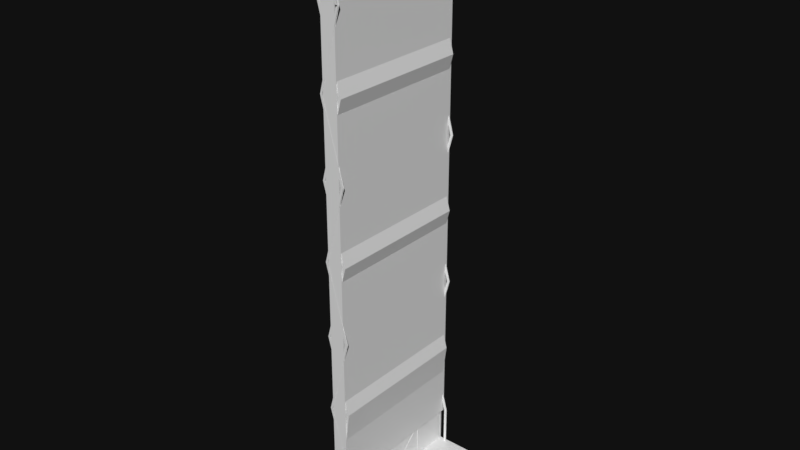 # Source: iss_eatcs_1x1.blend  (saved by Blender 4.2.66; exported with 4.5.12 LTS)
import bpy
from mathutils import Matrix  # noqa: F401  (used for matrix-valued properties, if any)

bpy.ops.wm.read_factory_settings(use_empty=True)
scene = bpy.context.scene
scene.name = 'Scene'

# ---- collections
col_collection_1 = bpy.data.collections.new('Collection 1'); scene.collection.children.link(col_collection_1)

# ---- materials (node trees are filled in below, after node groups)
mat_col = bpy.data.materials.new('col')
mat_iss_eatcs_1x1 = bpy.data.materials.new('iss_eatcs_1x1')

# ---- material node trees
mat_col.use_nodes = True; mat_col.node_tree.nodes.clear()
_N = mat_col.node_tree.nodes; _L = mat_col.node_tree.links
n0 = _N.new('ShaderNodeBsdfPrincipled'); n0.name = 'BSDF guidée'; n0.location = (10, 300)
n1 = _N.new('ShaderNodeOutputMaterial'); n1.name = 'Sortie matériau'; n1.location = (300, 300)
_L.new(n0.outputs[0], n1.inputs[0])
n1.is_active_output = True
mat_iss_eatcs_1x1.use_nodes = True; mat_iss_eatcs_1x1.node_tree.nodes.clear()
_N = mat_iss_eatcs_1x1.node_tree.nodes; _L = mat_iss_eatcs_1x1.node_tree.links
n0 = _N.new('ShaderNodeBsdfPrincipled'); n0.name = 'BSDF guidée'; n0.location = (10, 300)
n1 = _N.new('ShaderNodeOutputMaterial'); n1.name = 'Sortie matériau'; n1.location = (300, 300)
_L.new(n0.outputs[0], n1.inputs[0])
n1.is_active_output = True

# ---- world
world_world = bpy.data.worlds.new('World'); scene.world = world_world
world_world.color = (0.005601, 0.005601, 0.005601)
world_world.use_sun_shadow = False
world_world.sun_shadow_jitter_overblur = 0.0
world_world.cycles.sampling_method = 'MANUAL'

# ---- meshes
me_cube_001 = bpy.data.meshes.new('Cube.001')
me_cube_001.from_pydata([(-0.3456, -1.11, -0.7442), (-0.3456, -1.11, -0.5939), (-0.3456, 1.176, -0.7442), (-0.3456, 1.176, -0.5939), (0.5998, -1.11, -0.7442), (0.5998, -1.11, -0.5939), (0.5998, 1.176, -0.7442), (0.5998, 1.176, -0.5939)], [], [(0, 1, 3, 2), (2, 3, 7, 6), (6, 7, 5, 4), (4, 5, 1, 0), (2, 6, 4, 0), (7, 3, 1, 5)])
_uv = me_cube_001.uv_layers.new(name='CarteUV')
_uv.uv.foreach_set('vector', [0.375, 0.0, 0.625, 0.0, 0.625, 0.25, 0.375, 0.25, 0.375, 0.25, 0.625, 0.25, 0.625, 0.5, 0.375, 0.5, 0.375, 0.5, 0.625, 0.5, 0.625, 0.75, 0.375, 0.75, 0.375, 0.75, 0.625, 0.75, 0.625, 1.0, 0.375, 1.0, 0.125, 0.5, 0.375, 0.5, 0.375, 0.75, 0.125, 0.75, 0.625, 0.5, 0.875, 0.5, 0.875, 0.75, 0.625, 0.75])
me_cube_001.materials.append(mat_col)
me_cube_001.update()
me_cube_002 = bpy.data.meshes.new('Cube.002')
me_cube_002.from_pydata([(-0.1029, -1.137, -0.6161), (-0.1029, -1.137, 0.01838), (-0.1029, 1.179, -0.6161), (-0.1029, 1.179, 0.01838), (0.004025, -1.137, -0.6161), (0.004025, -1.137, 0.01838), (0.004025, 1.179, -0.6161), (0.004025, 1.179, 0.01838)], [], [(0, 1, 3, 2), (2, 3, 7, 6), (6, 7, 5, 4), (4, 5, 1, 0), (2, 6, 4, 0), (7, 3, 1, 5)])
_uv = me_cube_002.uv_layers.new(name='CarteUV')
_uv.uv.foreach_set('vector', [0.375, 0.0, 0.625, 0.0, 0.625, 0.25, 0.375, 0.25, 0.375, 0.25, 0.625, 0.25, 0.625, 0.5, 0.375, 0.5, 0.375, 0.5, 0.625, 0.5, 0.625, 0.75, 0.375, 0.75, 0.375, 0.75, 0.625, 0.75, 0.625, 1.0, 0.375, 1.0, 0.125, 0.5, 0.375, 0.5, 0.375, 0.75, 0.125, 0.75, 0.625, 0.5, 0.875, 0.5, 0.875, 0.75, 0.625, 0.75])
me_cube_002.materials.append(mat_col)
me_cube_002.update()
me_s6_ani = bpy.data.meshes.new('s6-ani')
me_s6_ani.from_pydata([(0.6011, 1.11, -2.358), (0.6011, 1.11, -2.436), (-0.3587, 1.11, -2.436), (-0.3587, 1.11, -2.358), (0.6011, 1.184, -2.436), (-0.3587, 1.184, -2.436), (0.6011, 1.184, -2.502), (-0.3587, 1.184, -2.502), (0.601, -1.139, -2.502), (-0.3588, -1.139, -2.502), (0.601, -1.139, -2.436), (-0.3588, -1.139, -2.436), (0.601, -1.065, -2.436), (-0.3588, -1.065, -2.436), (0.601, -1.065, -2.358), (-0.3588, -1.065, -2.358), (0.007708, 1.185, -1.854), (0.007708, 1.185, -2.358), (0.007705, 1.135, -1.854), (0.007705, 1.135, -1.753), (0.007589, -1.089, -1.753), (0.007589, -1.089, -1.854), (0.007586, -1.139, -1.854), (0.007586, -1.139, -2.358), (0.007679, 0.6436, -1.787), (0.007706, 1.151, -2.301), (0.007704, 1.102, -1.787), (0.007704, 1.102, -1.887), (0.007706, 1.151, -1.887), (0.007678, 0.6202, -2.325), (0.007705, 1.128, -2.325), (0.007678, 0.6202, -1.81), (0.007677, 0.5871, -2.325), (0.007677, 0.5871, -1.81), (0.00765, 0.07929, -2.325), (0.007649, 0.05589, -2.301), (0.007675, 0.5635, -1.787), (0.007649, 0.05589, -1.787), (0.007645, -0.01048, -2.301), (0.007645, -0.01048, -1.787), (0.007619, -0.5183, -1.787), (0.007644, -0.03405, -2.325), (0.007617, -0.5417, -1.81), (0.007617, -0.5417, -2.325), (0.007615, -0.5748, -2.325), (0.007615, -0.5748, -1.81), (0.007589, -1.083, -2.325), (0.007587, -1.106, -2.301), (0.007614, -0.5984, -1.787), (0.007587, -1.106, -1.887), (0.00759, -1.056, -1.887), (0.00759, -1.056, -1.787), (0.1041, 1.135, -2.358), (0.1041, 1.135, -1.753), (0.1041, 1.151, -1.753), (0.1041, 1.151, -2.358), (0.1384, 1.135, -1.753), (0.1384, 1.151, -1.753), (0.1384, 1.135, -2.358), (0.1384, 1.151, -2.358), (0.1039, -1.106, -2.358), (0.1039, -1.106, -1.753), (0.1039, -1.089, -1.753), (0.1039, -1.089, -2.358), (0.1383, -1.106, -1.753), (0.1383, -1.089, -1.753), (0.1383, -1.106, -2.358), (0.1383, -1.089, -2.358), (-0.1076, -1.056, -1.885), (-0.1076, -1.056, -1.784), (-0.1076, -0.5182, -1.784), (-0.1076, -0.5416, -1.808), (-0.1076, -0.5748, -1.808), (-0.1076, -1.089, -1.751), (-0.1076, -0.03404, -2.322), (-0.1076, -0.5416, -2.322), (-0.1076, -0.5984, -1.784), (-0.1076, 0.6202, -1.808), (-0.1076, 0.5871, -1.808), (-0.1076, 0.07929, -2.322), (-0.1076, 0.5871, -2.322), (-0.1076, 0.0559, -2.299), (-0.1076, 0.5635, -1.784), (-0.1076, 0.0559, -1.784), (-0.1076, -0.01048, -1.784), (-0.1076, -0.01048, -2.299), (-0.1076, -1.139, -2.356), (-0.1076, 0.6202, -2.322), (-0.1075, 0.6436, -1.784), (-0.1075, 1.135, -1.851), (-0.1075, 1.135, -1.751), (-0.1076, -1.106, -2.299), (-0.1075, 1.128, -2.322), (-0.1076, -1.083, -2.322), (-0.1075, 1.102, -1.885), (-0.1075, 1.151, -1.885), (-0.1076, -0.5748, -2.322), (-0.1075, 1.151, -2.299), (-0.1076, -1.106, -1.885), (-0.1075, 1.102, -1.784), (-0.1075, 1.185, -1.851), (-0.1075, 1.185, -2.356), (-0.1076, -1.089, -1.851), (-0.1076, -1.139, -1.851)], [], [(57, 59, 55, 54), (53, 58, 56), (53, 52, 58), (65, 67, 63, 62), (61, 66, 64), (61, 60, 66), (3, 0, 1, 2), (2, 1, 4, 5), (5, 4, 6, 7), (7, 6, 8, 9), (9, 8, 10, 11), (11, 10, 12, 13), (13, 12, 14, 15), (15, 14, 0, 3), (15, 3, 2, 13), (7, 9, 13, 2), (0, 14, 12, 1), (8, 6, 1, 12), (32, 29, 31, 33), (37, 39, 38, 35), (44, 43, 42, 45), (41, 38, 40, 42), (33, 36, 35, 34), (16, 18, 27, 28), (22, 49, 50, 21), (31, 24, 36, 33), (41, 34, 35, 38), (42, 40, 48, 45), (27, 18, 19, 26), (20, 21, 50, 51), (28, 25, 17, 16), (49, 22, 23, 47), (23, 46, 45, 48), (24, 31, 17, 25), (23, 17, 30, 29), (19, 20, 37, 36), (67, 66, 60, 63), (9, 11, 13), (2, 5, 7), (6, 4, 1), (12, 10, 8), (20, 51, 48), (48, 40, 20), (23, 48, 47), (24, 19, 36), (19, 24, 26), (31, 30, 17), (41, 23, 34), (41, 43, 23), (32, 23, 29), (32, 34, 23), (40, 39, 37), (40, 37, 20), (44, 23, 43), (44, 46, 23), (80, 78, 77, 87), (83, 81, 85, 84), (96, 72, 71, 75), (74, 71, 70, 85), (78, 79, 81, 82), (100, 95, 94, 89), (103, 102, 68, 98), (77, 78, 82, 88), (74, 85, 81, 79), (71, 72, 76, 70), (94, 99, 90, 89), (73, 69, 68, 102), (95, 100, 101, 97), (98, 91, 86, 103), (86, 76, 72, 93), (88, 97, 101, 77), (86, 87, 92, 101), (90, 82, 83, 73), (73, 76, 69), (76, 73, 70), (86, 91, 76), (88, 82, 90), (90, 99, 88), (77, 101, 92), (74, 79, 86), (74, 86, 75), (80, 87, 86), (80, 86, 79), (70, 83, 84), (70, 73, 83), (96, 75, 86), (96, 86, 93), (23, 86, 101, 17), (47, 91, 98, 49), (42, 71, 74, 41), (35, 81, 83, 37), (29, 87, 77, 31), (19, 90, 73, 20), (17, 101, 100, 16), (24, 88, 99, 26), (20, 73, 102, 21), (46, 93, 72, 45), (18, 89, 90, 19), (51, 69, 76, 48), (37, 83, 82, 36), (45, 72, 96, 44), (26, 99, 94, 27), (22, 103, 86, 23), (34, 79, 78, 33), (48, 76, 91, 47), (41, 74, 75, 43), (31, 77, 92, 30), (33, 78, 80, 32), (40, 70, 84, 39), (44, 96, 93, 46), (39, 84, 85, 38), (21, 102, 103, 22), (49, 98, 68, 50), (38, 85, 70, 40), (43, 75, 71, 42), (16, 100, 89, 18), (27, 94, 95, 28), (32, 80, 79, 34), (50, 68, 69, 51), (25, 97, 88, 24), (36, 82, 81, 35), (28, 95, 97, 25), (30, 92, 87, 29)])
_uv = me_s6_ani.uv_layers.new(name='CarteUV')
_uv.uv.foreach_set('vector', [0.8004, 0.8576, 0.8004, 0.9314, 0.7962, 0.9314, 0.7962, 0.8576, 0.7953, 0.8576, 0.7912, 0.9314, 0.7912, 0.8576, 0.7953, 0.8576, 0.7953, 0.9314, 0.7912, 0.9314, 0.9526, 0.2846, 0.9526, 0.3584, 0.9484, 0.3584, 0.9484, 0.2846, 0.9526, 0.3592, 0.9484, 0.4331, 0.9484, 0.3592, 0.9526, 0.3592, 0.9526, 0.4331, 0.9484, 0.4331, 0.9191, 0.4016, 0.9191, 0.2846, 0.9286, 0.2846, 0.9286, 0.4016, 0.9386, 0.4024, 0.9386, 0.5194, 0.9295, 0.5194, 0.9295, 0.4024, 0.9394, 0.5195, 0.9394, 0.4024, 0.9475, 0.4024, 0.9475, 0.5195, 0.8013, 0.0004356, 0.9183, 0.0004496, 0.9183, 0.2837, 0.8013, 0.2837, 0.9475, 0.2846, 0.9475, 0.4016, 0.9394, 0.4016, 0.9394, 0.2846, 0.9386, 0.2846, 0.9386, 0.4016, 0.9295, 0.4016, 0.9295, 0.2846, 0.9286, 0.4024, 0.9286, 0.5195, 0.9191, 0.5195, 0.9191, 0.4024, 0.9183, 0.5497, 0.8013, 0.5496, 0.8013, 0.2846, 0.9183, 0.2846, 0.9191, 0.2746, 0.9191, 0.009519, 0.9286, 0.009519, 0.9286, 0.2746, 0.9367, 0.0004355, 0.9367, 0.2837, 0.9286, 0.2746, 0.9286, 0.009519, 0.9551, 0.009499, 0.9551, 0.2746, 0.9457, 0.2746, 0.9457, 0.009499, 0.9376, 0.2837, 0.9376, 0.0004355, 0.9457, 0.009499, 0.9457, 0.2746, 0.8054, 0.6234, 0.8054, 0.6193, 0.8681, 0.6193, 0.8681, 0.6234, 0.871, 0.6881, 0.871, 0.6962, 0.8083, 0.6962, 0.8083, 0.6881, 0.8054, 0.765, 0.8054, 0.761, 0.8681, 0.761, 0.8681, 0.765, 0.8054, 0.6991, 0.8083, 0.6962, 0.871, 0.7581, 0.8681, 0.761, 0.8681, 0.6234, 0.871, 0.6262, 0.8083, 0.6881, 0.8054, 0.6853, 0.8628, 0.5505, 0.8628, 0.5566, 0.8587, 0.5606, 0.8587, 0.5546, 0.8628, 0.8338, 0.8587, 0.8298, 0.8587, 0.8237, 0.8628, 0.8278, 0.8681, 0.6193, 0.871, 0.6165, 0.871, 0.6262, 0.8681, 0.6234, 0.8054, 0.6991, 0.8054, 0.6853, 0.8083, 0.6881, 0.8083, 0.6962, 0.8681, 0.761, 0.871, 0.7581, 0.871, 0.7679, 0.8681, 0.765, 0.8587, 0.5606, 0.8628, 0.5566, 0.8751, 0.5566, 0.871, 0.5606, 0.8751, 0.8278, 0.8628, 0.8278, 0.8587, 0.8237, 0.871, 0.8237, 0.8587, 0.5546, 0.8083, 0.5546, 0.8013, 0.5505, 0.8628, 0.5505, 0.8587, 0.8298, 0.8628, 0.8338, 0.8013, 0.8338, 0.8083, 0.8298, 0.8013, 0.8338, 0.8054, 0.8269, 0.8681, 0.765, 0.871, 0.7679, 0.871, 0.6165, 0.8681, 0.6193, 0.8013, 0.5505, 0.8083, 0.5546, 0.8013, 0.8338, 0.8013, 0.5505, 0.8054, 0.5574, 0.8054, 0.6193, 0.8751, 0.5566, 0.8751, 0.8278, 0.871, 0.6881, 0.871, 0.6262, 0.6511, 0.9331, 0.6491, 0.9331, 0.6491, 0.9289, 0.6511, 0.9289, 0.9367, 0.2837, 0.9286, 0.2837, 0.9286, 0.2746, 0.9286, 0.009519, 0.9286, 0.0004355, 0.9367, 0.0004355, 0.9376, 0.0004355, 0.9457, 0.0004355, 0.9457, 0.009499, 0.9457, 0.2746, 0.9457, 0.2837, 0.9376, 0.2837, 0.8751, 0.8278, 0.871, 0.8237, 0.871, 0.7679, 0.871, 0.7679, 0.871, 0.7581, 0.8751, 0.8278, 0.8013, 0.8338, 0.871, 0.7679, 0.8083, 0.8298, 0.871, 0.6165, 0.8751, 0.5566, 0.871, 0.6262, 0.8751, 0.5566, 0.871, 0.6165, 0.871, 0.5606, 0.8681, 0.6193, 0.8054, 0.5574, 0.8013, 0.5505, 0.8054, 0.6991, 0.8013, 0.8338, 0.8054, 0.6853, 0.8054, 0.6991, 0.8054, 0.761, 0.8013, 0.8338, 0.8054, 0.6234, 0.8013, 0.8338, 0.8054, 0.6193, 0.8054, 0.6234, 0.8054, 0.6853, 0.8013, 0.8338, 0.8153, 0.9047, 0.8153, 0.8428, 0.8153, 0.8347, 0.871, 0.7581, 0.871, 0.6881, 0.8751, 0.8278, 0.8054, 0.765, 0.8013, 0.8338, 0.8054, 0.761, 0.8054, 0.765, 0.8054, 0.8269, 0.8013, 0.8338, 0.9457, 0.6234, 0.883, 0.6234, 0.883, 0.6193, 0.9457, 0.6193, 0.8801, 0.6881, 0.9428, 0.6881, 0.9428, 0.6962, 0.8801, 0.6962, 0.9457, 0.765, 0.883, 0.765, 0.883, 0.761, 0.9457, 0.761, 0.9457, 0.6991, 0.883, 0.761, 0.8801, 0.7581, 0.9428, 0.6962, 0.883, 0.6234, 0.9457, 0.6853, 0.9428, 0.6881, 0.8801, 0.6262, 0.8883, 0.5505, 0.8924, 0.5546, 0.8924, 0.5606, 0.8883, 0.5566, 0.8883, 0.8338, 0.8883, 0.8278, 0.8924, 0.8237, 0.8924, 0.8298, 0.883, 0.6193, 0.883, 0.6234, 0.8801, 0.6262, 0.8801, 0.6165, 0.9457, 0.6991, 0.9428, 0.6962, 0.9428, 0.6881, 0.9457, 0.6853, 0.883, 0.761, 0.883, 0.765, 0.8801, 0.7679, 0.8801, 0.7581, 0.8924, 0.5606, 0.8801, 0.5606, 0.876, 0.5566, 0.8883, 0.5566, 0.876, 0.8278, 0.8801, 0.8237, 0.8924, 0.8237, 0.8883, 0.8278, 0.8924, 0.5546, 0.8883, 0.5505, 0.9498, 0.5505, 0.9428, 0.5546, 0.8924, 0.8298, 0.9428, 0.8298, 0.9498, 0.8338, 0.8883, 0.8338, 0.9498, 0.8338, 0.8801, 0.7679, 0.883, 0.765, 0.9457, 0.8269, 0.8801, 0.6165, 0.9428, 0.5546, 0.9498, 0.5505, 0.883, 0.6193, 0.9498, 0.8338, 0.9457, 0.6193, 0.9457, 0.5574, 0.9498, 0.5505, 0.876, 0.5566, 0.8801, 0.6262, 0.8801, 0.6881, 0.876, 0.8278, 0.876, 0.8278, 0.8801, 0.7679, 0.8801, 0.8237, 0.8801, 0.7679, 0.876, 0.8278, 0.8801, 0.7581, 0.9498, 0.8338, 0.9428, 0.8298, 0.8801, 0.7679, 0.8801, 0.6165, 0.8801, 0.6262, 0.876, 0.5566, 0.876, 0.5566, 0.8801, 0.5606, 0.8801, 0.6165, 0.883, 0.6193, 0.9498, 0.5505, 0.9457, 0.5574, 0.9457, 0.6991, 0.9457, 0.6853, 0.9498, 0.8338, 0.9457, 0.6991, 0.9498, 0.8338, 0.9457, 0.761, 0.9457, 0.6234, 0.9457, 0.6193, 0.9498, 0.8338, 0.9457, 0.6234, 0.9498, 0.8338, 0.9457, 0.6853, 0.7903, 0.9276, 0.7903, 0.8576, 0.7903, 0.8657, 0.8801, 0.7581, 0.876, 0.8278, 0.8801, 0.6881, 0.9457, 0.765, 0.9457, 0.761, 0.9498, 0.8338, 0.9457, 0.765, 0.9498, 0.8338, 0.9457, 0.8269, 0.9647, 0.8338, 0.9506, 0.8338, 0.9506, 0.5505, 0.9647, 0.5505, 0.7875, 0.9721, 0.7734, 0.9718, 0.7734, 0.9214, 0.7875, 0.9217, 0.8311, 0.835, 0.8452, 0.8347, 0.8452, 0.8974, 0.8311, 0.8977, 0.9496, 0.8977, 0.9356, 0.8974, 0.9356, 0.8347, 0.9496, 0.835, 0.875, 0.8977, 0.861, 0.8974, 0.861, 0.8347, 0.875, 0.835, 0.956, 0.0004356, 0.9701, 0.0004358, 0.9701, 0.2716, 0.956, 0.2716, 0.8452, 0.9604, 0.8311, 0.9601, 0.8311, 0.8986, 0.8452, 0.8989, 0.8153, 0.9614, 0.8013, 0.9614, 0.8013, 0.9056, 0.8153, 0.9056, 0.9206, 0.9278, 0.9206, 0.9138, 0.9329, 0.914, 0.9329, 0.9281, 0.7875, 0.9206, 0.7734, 0.9203, 0.7734, 0.8576, 0.7875, 0.8578, 0.6301, 0.9432, 0.6301, 0.9292, 0.6424, 0.9289, 0.6424, 0.943, 0.7725, 0.9772, 0.7585, 0.9772, 0.7585, 0.9214, 0.7725, 0.9214, 0.9496, 0.9605, 0.9356, 0.9605, 0.9356, 0.8986, 0.9496, 0.8986, 0.8759, 0.835, 0.8899, 0.8347, 0.8899, 0.8974, 0.8759, 0.8977, 0.9191, 0.5344, 0.9191, 0.5203, 0.9314, 0.5206, 0.9314, 0.5346, 0.9505, 0.8989, 0.9645, 0.8986, 0.9645, 0.9601, 0.9505, 0.9604, 0.9347, 0.8977, 0.9206, 0.8974, 0.9206, 0.8347, 0.9347, 0.835, 0.861, 0.8989, 0.875, 0.8986, 0.875, 0.9613, 0.861, 0.9616, 0.9057, 0.8986, 0.9198, 0.8986, 0.9198, 0.9605, 0.9057, 0.9605, 0.8162, 0.835, 0.8302, 0.8347, 0.8302, 0.8974, 0.8162, 0.8977, 0.8908, 0.835, 0.9048, 0.8347, 0.9048, 0.8974, 0.8908, 0.8977, 0.8153, 0.9047, 0.8013, 0.9047, 0.8013, 0.8428, 0.8153, 0.8428, 0.8759, 0.8986, 0.8899, 0.8986, 0.8899, 0.9605, 0.8759, 0.9605, 0.8162, 0.8989, 0.8302, 0.8986, 0.8302, 0.9613, 0.8162, 0.9616, 0.9261, 0.5496, 0.9261, 0.5355, 0.9322, 0.5355, 0.9322, 0.5496, 0.9323, 0.5344, 0.9323, 0.5203, 0.9384, 0.5203, 0.9384, 0.5344, 0.7725, 0.9206, 0.7585, 0.9203, 0.7585, 0.8576, 0.7725, 0.8578, 0.9198, 0.8977, 0.9057, 0.8974, 0.9057, 0.8347, 0.9198, 0.835, 0.933, 0.5496, 0.933, 0.5355, 0.9391, 0.5355, 0.9391, 0.5496, 0.9191, 0.5496, 0.9191, 0.5355, 0.9252, 0.5355, 0.9252, 0.5496, 0.8908, 0.8986, 0.9049, 0.8986, 0.9049, 0.9605, 0.8908, 0.9605, 0.9206, 0.9129, 0.9206, 0.8988, 0.9329, 0.8986, 0.9329, 0.9126, 0.8601, 0.8977, 0.846, 0.8974, 0.846, 0.8347, 0.8601, 0.835, 0.846, 0.8989, 0.8601, 0.8986, 0.8601, 0.9613, 0.846, 0.9616, 0.9654, 0.8361, 0.9795, 0.8358, 0.9795, 0.8862, 0.9654, 0.8865, 0.9505, 0.8358, 0.9645, 0.8358, 0.9645, 0.8977, 0.9505, 0.8977])
me_s6_ani.materials.append(mat_iss_eatcs_1x1)
me_s6_ani.use_remesh_preserve_volume = False
me_s6_ani.use_remesh_preserve_attributes = False
me_s6_ani.use_mirror_vertex_groups = False
me_s6_ani.update()
me_s6_ani_002 = bpy.data.meshes.new('s6-ani.002')
me_s6_ani_002.from_pydata([(0.1041, 1.135, 0.001125), (0.1041, 1.151, 0.001125), (-0.2054, 1.135, 1.172), (-0.2054, 1.151, 1.172), (0.1041, 1.135, 2.342), (0.1041, 1.151, 2.342), (-0.2054, 1.135, 3.513), (-0.2054, 1.151, 3.513), (0.1041, 1.135, 4.683), (0.1041, 1.151, 4.683), (-0.2054, 1.135, 5.854), (-0.2054, 1.151, 5.854), (0.1041, 1.135, 7.024), (0.1041, 1.151, 7.024), (-0.05066, 1.135, 7.609), (-0.05066, 1.151, 7.609), (-0.01631, 1.135, 7.609), (-0.01631, 1.151, 7.609), (0.1384, 1.135, 7.024), (0.1384, 1.151, 7.024), (-0.171, 1.135, 5.854), (-0.171, 1.151, 5.854), (0.1384, 1.135, 4.683), (0.1384, 1.151, 4.683), (-0.171, 1.135, 3.513), (-0.171, 1.151, 3.513), (0.1384, 1.135, 2.342), (0.1384, 1.151, 2.342), (-0.171, 1.135, 1.172), (-0.171, 1.151, 1.172), (0.1384, 1.135, 0.001125), (0.1384, 1.151, 0.001125), (-0.06195, -1.089, 0.001125), (0.08907, -1.089, 1.163), (0.08919, 1.135, 1.163), (-0.06184, 1.135, 0.001125), (-0.2227, -1.089, 2.342), (-0.2226, 1.135, 2.342), (0.08677, -1.089, 3.513), (0.08689, 1.135, 3.513), (-0.2227, -1.089, 4.683), (-0.2226, 1.135, 4.683), (0.08677, -1.089, 5.854), (0.08689, 1.135, 5.854), (-0.2227, -1.089, 7.024), (-0.2226, 1.135, 7.024), (0.08677, -1.089, 8.195), (0.08689, 1.135, 8.195), (0.1211, -1.089, 8.195), (0.1212, 1.135, 8.195), (-0.1883, -1.089, 7.024), (-0.1882, 1.135, 7.024), (0.1211, -1.089, 5.854), (0.1212, 1.135, 5.854), (-0.1883, -1.089, 4.683), (-0.1882, 1.135, 4.683), (0.1211, -1.089, 3.513), (0.1212, 1.135, 3.513), (-0.1883, -1.089, 2.342), (-0.1882, 1.135, 2.342), (0.1211, -1.089, 1.172), (0.1212, 1.135, 1.172), (-0.02765, -1.089, 0.001125), (-0.02753, 1.135, 0.001125), (0.1039, -1.106, 0.001125), (0.1039, -1.089, 0.001125), (-0.2055, -1.106, 1.172), (-0.2055, -1.089, 1.172), (0.1039, -1.106, 2.342), (0.1039, -1.089, 2.342), (-0.2055, -1.106, 3.513), (-0.2055, -1.089, 3.513), (0.1039, -1.106, 4.683), (0.1039, -1.089, 4.683), (-0.2055, -1.106, 5.854), (-0.2055, -1.089, 5.854), (0.1039, -1.106, 7.024), (0.1039, -1.089, 7.024), (-0.05078, -1.106, 7.609), (-0.05078, -1.089, 7.609), (-0.01643, -1.106, 7.609), (-0.01642, -1.089, 7.609), (0.1383, -1.106, 7.024), (0.1383, -1.089, 7.024), (-0.1712, -1.106, 5.854), (-0.1712, -1.089, 5.854), (0.1383, -1.106, 4.683), (0.1383, -1.089, 4.683), (-0.1712, -1.106, 3.513), (-0.1712, -1.089, 3.513), (0.1383, -1.106, 2.342), (0.1383, -1.089, 2.342), (-0.1712, -1.106, 1.172), (-0.1712, -1.089, 1.172), (0.1383, -1.106, 0.001125), (0.1383, -1.089, 0.001125), (0.1034, -1.13, 7.024), (-0.05137, -1.13, 7.609), (-0.01701, -1.13, 7.609), (0.1377, -1.13, 7.024)], [], [(14, 16, 17, 15), (1, 29, 31), (27, 29, 3, 5), (5, 25, 27), (29, 1, 3), (23, 25, 7, 9), (9, 21, 23), (25, 5, 7), (19, 21, 11, 13), (13, 17, 19), (21, 9, 11), (13, 15, 17), (30, 28, 2, 0), (28, 4, 2), (6, 4, 26, 24), (24, 8, 6), (4, 28, 26), (10, 8, 22, 20), (20, 12, 10), (8, 24, 22), (18, 16, 14, 12), (12, 20, 18), (78, 80, 81, 79), (65, 93, 95), (91, 93, 67, 69), (69, 89, 91), (93, 65, 67), (87, 89, 71, 73), (73, 85, 87), (89, 69, 71), (83, 85, 75, 77), (77, 81, 83), (85, 73, 75), (77, 79, 81), (94, 92, 66, 64), (92, 68, 66), (70, 68, 90, 88), (88, 72, 70), (68, 92, 90), (74, 72, 86, 84), (84, 76, 74), (72, 88, 86), (76, 84, 82), (63, 62, 32, 35), (99, 98, 97, 96), (32, 33, 34, 35), (33, 36, 37, 34), (36, 38, 39, 37), (38, 40, 41, 39), (40, 42, 43, 41), (42, 44, 45, 43), (44, 46, 47, 45), (46, 48, 49, 47), (48, 50, 51, 49), (50, 52, 53, 51), (52, 54, 55, 53), (54, 56, 57, 55), (56, 58, 59, 57), (58, 60, 61, 59), (60, 62, 63, 61), (54, 52, 50, 48, 46, 44, 42, 40, 38, 36, 33, 32, 62, 60, 58, 56), (57, 59, 61, 63, 35, 34, 37, 39, 41, 43, 45, 47, 49, 51, 53, 55)])
_uv = me_s6_ani_002.uv_layers.new(name='CarteUV')
_uv.uv.foreach_set('vector', [0.6462, 0.9331, 0.6462, 0.9289, 0.6482, 0.9289, 0.6482, 0.9331, 0.6678, 0.928, 0.6343, 0.7853, 0.672, 0.928, 0.672, 0.6426, 0.6343, 0.7853, 0.6301, 0.7853, 0.6678, 0.6426, 0.6678, 0.6426, 0.6343, 0.4999, 0.672, 0.6426, 0.6343, 0.7853, 0.6678, 0.928, 0.6301, 0.7853, 0.672, 0.3572, 0.6343, 0.4999, 0.6301, 0.4999, 0.6678, 0.3572, 0.6678, 0.3572, 0.6343, 0.2145, 0.672, 0.3572, 0.6343, 0.4999, 0.6678, 0.6426, 0.6301, 0.4999, 0.672, 0.07179, 0.6343, 0.2145, 0.6301, 0.2145, 0.6678, 0.07179, 0.6678, 0.07179, 0.6532, 0.0004356, 0.672, 0.07179, 0.6343, 0.2145, 0.6678, 0.3572, 0.6301, 0.2145, 0.6678, 0.07179, 0.649, 0.0004356, 0.6532, 0.0004356, 0.7157, 0.928, 0.7534, 0.7853, 0.7576, 0.7853, 0.7199, 0.928, 0.7534, 0.7853, 0.7199, 0.6426, 0.7576, 0.7853, 0.7576, 0.4999, 0.7199, 0.6426, 0.7157, 0.6426, 0.7534, 0.4999, 0.7534, 0.4999, 0.7199, 0.3572, 0.7576, 0.4999, 0.7199, 0.6426, 0.7534, 0.7853, 0.7157, 0.6426, 0.7576, 0.2145, 0.7199, 0.3572, 0.7157, 0.3572, 0.7534, 0.2145, 0.7534, 0.2145, 0.7199, 0.07179, 0.7576, 0.2145, 0.7199, 0.3572, 0.7534, 0.4999, 0.7157, 0.3572, 0.7157, 0.07179, 0.7346, 0.0004356, 0.7388, 0.0004356, 0.7199, 0.07179, 0.7199, 0.07179, 0.7534, 0.2145, 0.7157, 0.07179, 0.6433, 0.9331, 0.6433, 0.9289, 0.6453, 0.9289, 0.6453, 0.9331, 0.7106, 0.928, 0.6771, 0.7853, 0.7148, 0.928, 0.7148, 0.6426, 0.6771, 0.7853, 0.6729, 0.7853, 0.7106, 0.6426, 0.7106, 0.6426, 0.6771, 0.4999, 0.7148, 0.6426, 0.6771, 0.7853, 0.7106, 0.928, 0.6729, 0.7853, 0.7148, 0.3572, 0.6771, 0.4999, 0.6729, 0.4999, 0.7106, 0.3572, 0.7106, 0.3572, 0.6771, 0.2145, 0.7148, 0.3572, 0.6771, 0.4999, 0.7106, 0.6426, 0.6729, 0.4999, 0.7148, 0.07179, 0.6771, 0.2145, 0.6729, 0.2145, 0.7106, 0.07179, 0.7106, 0.07179, 0.696, 0.0004356, 0.7148, 0.07179, 0.6771, 0.2145, 0.7106, 0.3572, 0.6729, 0.2145, 0.7106, 0.07179, 0.6918, 0.0004356, 0.696, 0.0004356, 0.7585, 0.8567, 0.7962, 0.714, 0.8004, 0.714, 0.7627, 0.8567, 0.7962, 0.714, 0.7627, 0.5713, 0.8004, 0.714, 0.8004, 0.4286, 0.7627, 0.5713, 0.7585, 0.5713, 0.7962, 0.4286, 0.7962, 0.4286, 0.7627, 0.2859, 0.8004, 0.4286, 0.7627, 0.5713, 0.7962, 0.714, 0.7585, 0.5713, 0.8004, 0.1431, 0.7627, 0.2859, 0.7585, 0.2859, 0.7962, 0.1431, 0.7962, 0.1431, 0.7627, 0.0004356, 0.8004, 0.1431, 0.7627, 0.2859, 0.7962, 0.4286, 0.7585, 0.2859, 0.7627, 0.0004356, 0.7962, 0.1431, 0.7585, 0.0004356, 0.9611, 0.5437, 0.9611, 0.2725, 0.9653, 0.2725, 0.9653, 0.5437, 0.9484, 0.5088, 0.9484, 0.435, 0.9525, 0.4339, 0.9525, 0.5077, 0.2725, 0.9996, 0.2725, 0.8576, 0.5437, 0.8576, 0.5437, 0.9996, 0.2725, 0.8576, 0.2725, 0.7146, 0.5437, 0.7146, 0.5437, 0.8576, 0.2725, 0.7146, 0.2725, 0.5712, 0.5437, 0.5712, 0.5437, 0.7146, 0.2725, 0.5712, 0.2725, 0.4292, 0.5437, 0.4292, 0.5437, 0.5712, 0.2725, 0.4292, 0.2725, 0.2858, 0.5437, 0.2858, 0.5437, 0.4292, 0.2725, 0.2858, 0.2725, 0.1438, 0.5437, 0.1438, 0.5437, 0.2858, 0.2725, 0.1438, 0.2725, 0.0004356, 0.5437, 0.0004356, 0.5437, 0.1438, 0.956, 0.2725, 0.9602, 0.2725, 0.9602, 0.5437, 0.956, 0.5437, 0.2716, 0.0004357, 0.2716, 0.1438, 0.0004376, 0.1438, 0.0004356, 0.0004357, 0.2716, 0.1438, 0.2716, 0.2858, 0.0004357, 0.2858, 0.0004376, 0.1438, 0.2716, 0.2858, 0.2716, 0.4292, 0.0004377, 0.4292, 0.0004357, 0.2858, 0.2716, 0.4292, 0.2716, 0.5712, 0.0004355, 0.5712, 0.0004377, 0.4292, 0.2716, 0.5712, 0.2716, 0.7146, 0.0004376, 0.7146, 0.0004355, 0.5712, 0.2716, 0.7146, 0.2716, 0.8565, 0.0004356, 0.8565, 0.0004376, 0.7146, 0.2716, 0.8565, 0.2716, 0.9996, 0.0004366, 0.9996, 0.0004356, 0.8565, 0.5823, 0.4286, 0.5445, 0.2859, 0.5823, 0.1431, 0.5445, 0.0004356, 0.5487, 0.0004356, 0.5865, 0.1431, 0.5487, 0.2859, 0.5865, 0.4286, 0.5487, 0.5713, 0.5865, 0.714, 0.5484, 0.8578, 0.5669, 0.9994, 0.5627, 0.9994, 0.5445, 0.8567, 0.5823, 0.714, 0.5445, 0.5713, 0.6292, 0.5713, 0.5915, 0.714, 0.6292, 0.8567, 0.6111, 0.9994, 0.6069, 0.9994, 0.6253, 0.8578, 0.5873, 0.714, 0.6251, 0.5713, 0.5873, 0.4286, 0.6251, 0.2859, 0.5873, 0.1431, 0.6251, 0.0004356, 0.6292, 0.0004356, 0.5915, 0.1431, 0.6292, 0.2859, 0.5915, 0.4286])
me_s6_ani_002.materials.append(mat_iss_eatcs_1x1)
me_s6_ani_002.use_remesh_preserve_volume = False
me_s6_ani_002.use_remesh_preserve_attributes = False
me_s6_ani_002.use_mirror_vertex_groups = False
me_s6_ani_002.update()
me_cube = bpy.data.meshes.new('Cube')
me_cube.from_pydata([(-0.1597, -1.102, -1.787), (-0.1597, -1.102, 6.437), (-0.1597, 1.17, -1.787), (-0.1597, 1.17, 6.437), (0.06398, -1.102, -1.787), (0.06398, -1.102, 6.437), (0.06398, 1.17, -1.787), (0.06398, 1.17, 6.437)], [], [(0, 1, 3, 2), (2, 3, 7, 6), (6, 7, 5, 4), (4, 5, 1, 0), (2, 6, 4, 0), (7, 3, 1, 5)])
_uv = me_cube.uv_layers.new(name='CarteUV')
_uv.uv.foreach_set('vector', [0.375, 1.0, 0.625, 1.0, 0.875, 0.5, 0.375, 0.25, 0.375, 0.25, 0.625, 0.25, 0.625, 0.5, 0.375, 0.5, 0.375, 0.5, 0.625, 0.5, 0.625, 0.75, 0.375, 0.75, 0.375, 0.75, 0.625, 0.75, 0.625, 1.0, 0.375, 1.0, 0.125, 0.5, 0.375, 0.5, 0.375, 0.75, 0.125, 0.75, 0.625, 0.5, 0.875, 0.5, 0.875, 0.75, 0.625, 0.75])
me_cube.materials.append(mat_col)
me_cube.update()

# ---- objects
ob_col_002 = bpy.data.objects.new('col.002', me_cube_001)
ob_col_003 = bpy.data.objects.new('col.003', me_cube_002)
ob_beam = bpy.data.objects.new('beam', me_s6_ani)
ob_panels = bpy.data.objects.new('panels', me_s6_ani_002)
ob_col_001 = bpy.data.objects.new('col.001', me_cube)

# ---- transforms, parenting, visibility, modifiers, constraints
ob_col_002.location = (0.0, 0.0, 0.0)
ob_col_003.location = (0.0, 0.0, 0.0)
ob_beam.location = (0.0, 0.0, 1.754)
ob_beam.lineart.crease_threshold = 0.0
ob_panels.location = (0.0, 0.0, 0.0)
ob_panels.lineart.crease_threshold = 0.0
ob_col_001.parent = ob_panels
ob_col_001.location = (0.0, 0.0, 1.754)

# ---- collection membership
scene.collection.objects.link(ob_col_002)
scene.collection.objects.link(ob_col_003)
col_collection_1.objects.link(ob_beam)
col_collection_1.objects.link(ob_panels)
col_collection_1.objects.link(ob_col_001)

# ---- scene / render settings (as saved in the file)
scene.frame_start = 0; scene.frame_end = 120; scene.frame_set(60)
scene.render.engine = 'BLENDER_EEVEE_NEXT'
scene.render.resolution_percentage = 50
scene.render.dither_intensity = 0.0
scene.cycles.use_denoising = False
scene.cycles.samples = 128
scene.cycles.sampling_pattern = 'TABULATED_SOBOL'
scene.cycles.light_sampling_threshold = 0.0
scene.cycles.use_adaptive_sampling = False
scene.cycles.use_light_tree = False
scene.cycles.blur_glossy = 0.0
scene.cycles.sample_clamp_indirect = 0.0
scene.view_settings.view_transform = 'Standard'
bpy.context.view_layer.update()

# ---- added for rendering (the .blend has no active camera and no usable light): camera, sun
cam_auto = bpy.data.cameras.new('AutoCamera')
cam_auto.lens = 50.0
cam_auto.sensor_width = 36.0
cam_auto.clip_end = 1000.0
ob_auto_camera = bpy.data.objects.new('AutoCamera', cam_auto)
scene.collection.objects.link(ob_auto_camera)
ob_auto_camera.location = (8.71629, -10.2914, 10.5993)
ob_auto_camera.rotation_euler = (1.09748, -7.21219e-08, 0.694738)
scene.camera = ob_auto_camera
light_auto_sun = bpy.data.lights.new('AutoSun', 'SUN')
light_auto_sun.energy = 3.0
light_auto_sun.angle = 0.0523599
ob_auto_sun = bpy.data.objects.new('AutoSun', light_auto_sun)
scene.collection.objects.link(ob_auto_sun)
ob_auto_sun.rotation_euler = (0.872665, 0.174533, 0.523599)
bpy.context.view_layer.update()
